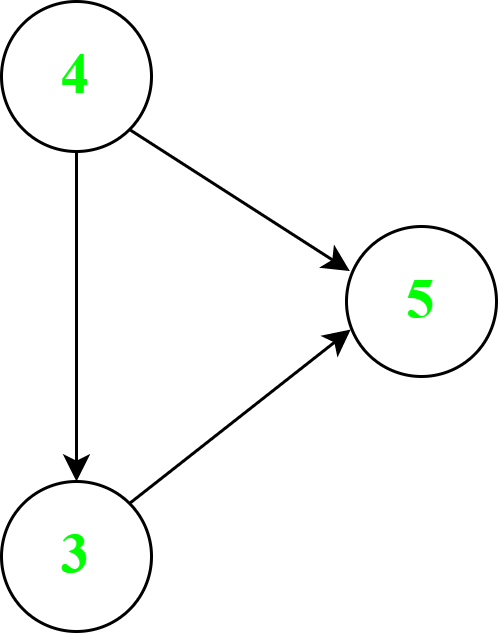

The diagram above was exported from draw.io. Its source (the exported page's mxGraphModel, read from the mxfile embedded in the PNG):
<mxGraphModel dx="1037" dy="539" grid="1" gridSize="10" guides="1" tooltips="1" connect="1" arrows="1" fold="1" page="1" pageScale="1" pageWidth="827" pageHeight="1169" math="0" shadow="0">
  <root>
    <mxCell id="0" />
    <mxCell id="1" parent="0" />
    <mxCell id="wD-X2mDBWp4qSZgYWGmr-3" value="&lt;font color=&quot;#00ff00&quot; style=&quot;font-size: 19px;&quot; face=&quot;Times New Roman&quot;&gt;&lt;b&gt;4&lt;/b&gt;&lt;/font&gt;" style="ellipse;whiteSpace=wrap;html=1;aspect=fixed;" vertex="1" parent="1">
      <mxGeometry x="255" y="135" width="50" height="50" as="geometry" />
    </mxCell>
    <mxCell id="wD-X2mDBWp4qSZgYWGmr-5" value="&lt;font color=&quot;#00ff00&quot; style=&quot;font-size: 19px;&quot; face=&quot;Times New Roman&quot;&gt;&lt;b&gt;3&lt;/b&gt;&lt;/font&gt;" style="ellipse;whiteSpace=wrap;html=1;aspect=fixed;" vertex="1" parent="1">
      <mxGeometry x="255" y="295" width="50" height="50" as="geometry" />
    </mxCell>
    <mxCell id="wD-X2mDBWp4qSZgYWGmr-6" value="&lt;font color=&quot;#00ff00&quot; face=&quot;Times New Roman&quot; style=&quot;font-size: 19px;&quot;&gt;&lt;b&gt;5&lt;/b&gt;&lt;/font&gt;" style="ellipse;whiteSpace=wrap;html=1;aspect=fixed;" vertex="1" parent="1">
      <mxGeometry x="370" y="210" width="50" height="50" as="geometry" />
    </mxCell>
    <mxCell id="wD-X2mDBWp4qSZgYWGmr-9" value="" style="endArrow=classic;html=1;rounded=0;exitX=1;exitY=1;exitDx=0;exitDy=0;entryX=0.022;entryY=0.297;entryDx=0;entryDy=0;entryPerimeter=0;" edge="1" parent="1" source="wD-X2mDBWp4qSZgYWGmr-3" target="wD-X2mDBWp4qSZgYWGmr-6">
      <mxGeometry width="50" height="50" relative="1" as="geometry">
        <mxPoint x="390" y="310" as="sourcePoint" />
        <mxPoint x="440" y="260" as="targetPoint" />
      </mxGeometry>
    </mxCell>
    <mxCell id="wD-X2mDBWp4qSZgYWGmr-10" value="" style="endArrow=classic;html=1;rounded=0;exitX=1;exitY=0;exitDx=0;exitDy=0;entryX=0.028;entryY=0.687;entryDx=0;entryDy=0;entryPerimeter=0;" edge="1" parent="1" source="wD-X2mDBWp4qSZgYWGmr-5" target="wD-X2mDBWp4qSZgYWGmr-6">
      <mxGeometry width="50" height="50" relative="1" as="geometry">
        <mxPoint x="390" y="310" as="sourcePoint" />
        <mxPoint x="380" y="260" as="targetPoint" />
      </mxGeometry>
    </mxCell>
    <mxCell id="wD-X2mDBWp4qSZgYWGmr-14" value="" style="endArrow=classic;html=1;rounded=0;exitX=0.5;exitY=1;exitDx=0;exitDy=0;" edge="1" parent="1" source="wD-X2mDBWp4qSZgYWGmr-3" target="wD-X2mDBWp4qSZgYWGmr-5">
      <mxGeometry width="50" height="50" relative="1" as="geometry">
        <mxPoint x="390" y="310" as="sourcePoint" />
        <mxPoint x="440" y="260" as="targetPoint" />
      </mxGeometry>
    </mxCell>
  </root>
</mxGraphModel>